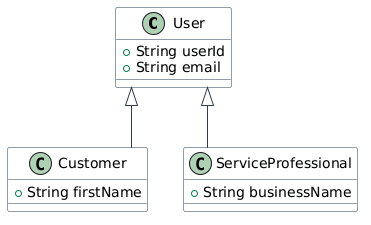

The diagram above was rendered by PlantUML. Its source (embedded in the PNG):
@startuml
skinparam linetype ortho
skinparam packageStyle rectangle
skinparam shadowing false
skinparam roundcorner 4
skinparam class {
    BackgroundColor #F8F9FA
    ArrowColor #2C3E50
    BorderColor #2C3E50
}

class User {
  +String userId
  +String email
}

class Customer {
  +String firstName
}

class ServiceProfessional {
  +String businessName
}

User <|-- Customer
User <|-- ServiceProfessional
@enduml